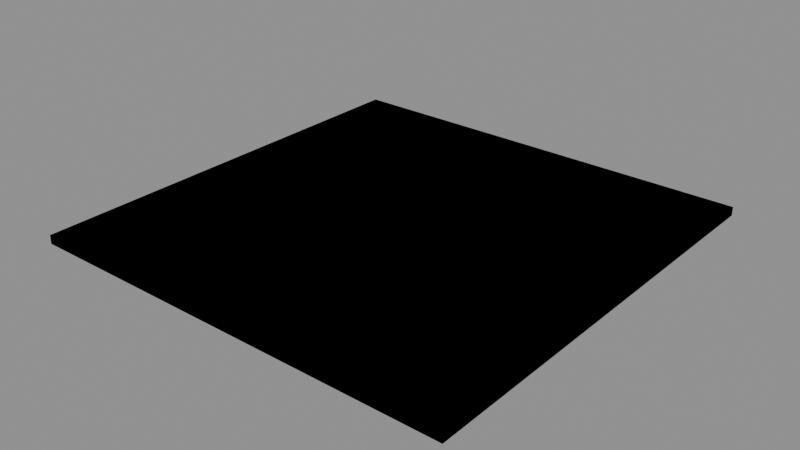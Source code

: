 # Source: floor_wood.blend  (saved by Blender 4.2.66; exported with 4.5.12 LTS)
import bpy
from mathutils import Matrix  # noqa: F401  (used for matrix-valued properties, if any)

bpy.ops.wm.read_factory_settings(use_empty=True)
scene = bpy.context.scene
scene.name = 'Scene'

# ---- images (referenced by path relative to the original .blend; pixels are not part of the script)
import os
ASSET_DIR = os.environ.get("B2B_ASSET_DIR", "")  # directory of the original .blend (textures are referenced by path, not embedded)
HERE = os.path.dirname(os.path.abspath(__file__))  # packed textures are extracted next to this script under _unpacked/

def load_image(name, relpath, width, height, colorspace="sRGB"):
    """Load a texture the original file referenced (path relative to the .blend, or extracted next to this script)."""
    p = next((c for c in (os.path.join(HERE, relpath), os.path.join(ASSET_DIR, relpath)) if relpath and os.path.exists(c)), "")
    if p:
        img = bpy.data.images.load(p, check_existing=True)
        img.name = name
    else:  # same state as the original file: an image datablock whose file is absent (Cycles renders it pink)
        img = bpy.data.images.new(name, width, height)
        img.source = "FILE"
        img.filepath = "//" + (relpath or name)
    img.colorspace_settings.name = colorspace
    return img
img_t_wood_floor = load_image('t_wood_floor', '_unpacked/t_wood_floor.0f7efa5a.png', 512, 512, 'sRGB')

# ---- materials (node trees are filled in below, after node groups)
mat_m_woodfloor = bpy.data.materials.new('M_WoodFloor')
mat_m_woodfloor.use_backface_culling = True
mat_m_col = bpy.data.materials.new('M_Col')
mat_m_col.use_backface_culling = True
mat_m_col.diffuse_color = (0.0, 0.0, 0.0, 1.0)

# ---- material node trees
mat_m_woodfloor.use_nodes = True; mat_m_woodfloor.node_tree.nodes.clear()
_N = mat_m_woodfloor.node_tree.nodes; _L = mat_m_woodfloor.node_tree.links
n0 = _N.new('ShaderNodeBsdfPrincipled'); n0.name = 'Principled BSDF'; n0.location = (10, 300)
n0.inputs[2].default_value = 0.72
n1 = _N.new('ShaderNodeOutputMaterial'); n1.name = 'Material Output'; n1.location = (300, 300)
n2 = _N.new('ShaderNodeTexImage'); n2.name = 'Image Texture'; n2.location = (-440, 210)
n2.label = 'BASE COLOR'
n2.image = img_t_wood_floor
_L.new(n0.outputs[0], n1.inputs[0])
_L.new(n2.outputs[0], n0.inputs[0])
n1.is_active_output = True
mat_m_col.use_nodes = True; mat_m_col.node_tree.nodes.clear()
_N = mat_m_col.node_tree.nodes; _L = mat_m_col.node_tree.links
n0 = _N.new('ShaderNodeBsdfPrincipled'); n0.name = 'Principled BSDF'; n0.location = (10, 300)
n0.inputs[0].default_value = (0.0, 0.0, 0.0, 1.0)
n0.inputs[2].default_value = 1.0
n1 = _N.new('ShaderNodeOutputMaterial'); n1.name = 'Material Output'; n1.location = (300, 300)
_L.new(n0.outputs[0], n1.inputs[0])
n1.is_active_output = True

# ---- meshes
me_floor = bpy.data.meshes.new('Floor')
me_floor.from_pydata([(-2.0, -2.0, -0.04), (2.0, -2.0, -0.04), (2.0, -2.0, 0.04), (-2.0, -2.0, 0.04), (2.0, 2.0, -0.04), (-2.0, 2.0, -0.04), (-2.0, 2.0, 0.04), (2.0, 2.0, 0.04), (2.0, -2.0, -0.04), (2.0, 2.0, -0.04), (2.0, 2.0, 0.04), (2.0, -2.0, 0.04), (-2.0, 2.0, -0.04), (-2.0, -2.0, -0.04), (-2.0, -2.0, 0.04), (-2.0, 2.0, 0.04), (-2.0, -2.0, 0.04), (2.0, -2.0, 0.04), (2.0, 2.0, 0.04), (-2.0, 2.0, 0.04), (-2.0, 2.0, -0.04), (2.0, 2.0, -0.04), (2.0, -2.0, -0.04), (-2.0, -2.0, -0.04)], [], [(0, 1, 2), (0, 2, 3), (4, 5, 6), (4, 6, 7), (8, 9, 10), (8, 10, 11), (12, 13, 14), (12, 14, 15), (16, 17, 18), (16, 18, 19), (20, 21, 22), (20, 22, 23)])
_uv = me_floor.uv_layers.new(name='UVMap')
_uv.uv.foreach_set('vector', [0.0, 1.0, 2.0, 1.0, 2.0, -1.0, 0.0, 1.0, 2.0, -1.0, 0.0, -1.0, 0.0, 1.0, 2.0, 1.0, 2.0, -1.0, 0.0, 1.0, 2.0, -1.0, 0.0, -1.0, 0.0, 1.0, 2.0, 1.0, 2.0, -1.0, 0.0, 1.0, 2.0, -1.0, 0.0, -1.0, 0.0, 1.0, 2.0, 1.0, 2.0, -1.0, 0.0, 1.0, 2.0, -1.0, 0.0, -1.0, 0.0, 1.0, 2.0, 1.0, 2.0, -1.0, 0.0, 1.0, 2.0, -1.0, 0.0, -1.0, 0.0, 1.0, 2.0, 1.0, 2.0, -1.0, 0.0, 1.0, 2.0, -1.0, 0.0, -1.0])
me_floor.materials.append(mat_m_woodfloor)
me_floor.update()
me_floor.normals_split_custom_set([tuple(v) for v in zip(*[iter([0.0, -1.0, 0.0, 0.0, -1.0, 0.0, 0.0, -1.0, 0.0, 0.0, -1.0, 0.0, 0.0, -1.0, 0.0, 0.0, -1.0, 0.0, 0.0, 1.0, 0.0, 0.0, 1.0, 0.0, 0.0, 1.0, 0.0, 0.0, 1.0, 0.0, 0.0, 1.0, 0.0, 0.0, 1.0, 0.0, 1.0, 0.0, 0.0, 1.0, 0.0, 0.0, 1.0, 0.0, 0.0, 1.0, 0.0, 0.0, 1.0, 0.0, 0.0, 1.0, 0.0, 0.0, -1.0, 0.0, 0.0, -1.0, 0.0, 0.0, -1.0, 0.0, 0.0, -1.0, 0.0, 0.0, -1.0, 0.0, 0.0, -1.0, 0.0, 0.0, 0.0, 0.0, 1.0, 0.0, 0.0, 1.0, 0.0, 0.0, 1.0, 0.0, 0.0, 1.0, 0.0, 0.0, 1.0, 0.0, 0.0, 1.0, 0.0, 0.0, -1.0, 0.0, 0.0, -1.0, 0.0, 0.0, -1.0, 0.0, 0.0, -1.0, 0.0, 0.0, -1.0, 0.0, 0.0, -1.0])] * 3)])
me_sm_floorwood_colonly = bpy.data.meshes.new('SM_FloorWood-colonly')
me_sm_floorwood_colonly.from_pydata([(-2.0, -2.0, -0.04), (2.0, -2.0, -0.04), (2.0, -2.0, 0.04), (-2.0, -2.0, 0.04), (2.0, 2.0, -0.04), (-2.0, 2.0, -0.04), (-2.0, 2.0, 0.04), (2.0, 2.0, 0.04), (2.0, -2.0, -0.04), (2.0, 2.0, -0.04), (2.0, 2.0, 0.04), (2.0, -2.0, 0.04), (-2.0, 2.0, -0.04), (-2.0, -2.0, -0.04), (-2.0, -2.0, 0.04), (-2.0, 2.0, 0.04), (-2.0, -2.0, 0.04), (2.0, -2.0, 0.04), (2.0, 2.0, 0.04), (-2.0, 2.0, 0.04), (-2.0, 2.0, -0.04), (2.0, 2.0, -0.04), (2.0, -2.0, -0.04), (-2.0, -2.0, -0.04)], [], [(0, 1, 2), (0, 2, 3), (4, 5, 6), (4, 6, 7), (8, 9, 10), (8, 10, 11), (12, 13, 14), (12, 14, 15), (16, 17, 18), (16, 18, 19), (20, 21, 22), (20, 22, 23)])
_uv = me_sm_floorwood_colonly.uv_layers.new(name='UVMap')
_uv.uv.foreach_set('vector', [0.0, 1.0, 1.0, 1.0, 1.0, 0.0, 0.0, 1.0, 1.0, 0.0, 0.0, 0.0, 0.0, 1.0, 1.0, 1.0, 1.0, 0.0, 0.0, 1.0, 1.0, 0.0, 0.0, 0.0, 0.0, 1.0, 1.0, 1.0, 1.0, 0.0, 0.0, 1.0, 1.0, 0.0, 0.0, 0.0, 0.0, 1.0, 1.0, 1.0, 1.0, 0.0, 0.0, 1.0, 1.0, 0.0, 0.0, 0.0, 0.0, 1.0, 1.0, 1.0, 1.0, 0.0, 0.0, 1.0, 1.0, 0.0, 0.0, 0.0, 0.0, 1.0, 1.0, 1.0, 1.0, 0.0, 0.0, 1.0, 1.0, 0.0, 0.0, 0.0])
me_sm_floorwood_colonly.materials.append(mat_m_col)
me_sm_floorwood_colonly.update()
me_sm_floorwood_colonly.normals_split_custom_set([tuple(v) for v in zip(*[iter([0.0, -1.0, 0.0, 0.0, -1.0, 0.0, 0.0, -1.0, 0.0, 0.0, -1.0, 0.0, 0.0, -1.0, 0.0, 0.0, -1.0, 0.0, 0.0, 1.0, 0.0, 0.0, 1.0, 0.0, 0.0, 1.0, 0.0, 0.0, 1.0, 0.0, 0.0, 1.0, 0.0, 0.0, 1.0, 0.0, 1.0, 0.0, 0.0, 1.0, 0.0, 0.0, 1.0, 0.0, 0.0, 1.0, 0.0, 0.0, 1.0, 0.0, 0.0, 1.0, 0.0, 0.0, -1.0, 0.0, 0.0, -1.0, 0.0, 0.0, -1.0, 0.0, 0.0, -1.0, 0.0, 0.0, -1.0, 0.0, 0.0, -1.0, 0.0, 0.0, 0.0, 0.0, 1.0, 0.0, 0.0, 1.0, 0.0, 0.0, 1.0, 0.0, 0.0, 1.0, 0.0, 0.0, 1.0, 0.0, 0.0, 1.0, 0.0, 0.0, -1.0, 0.0, 0.0, -1.0, 0.0, 0.0, -1.0, 0.0, 0.0, -1.0, 0.0, 0.0, -1.0, 0.0, 0.0, -1.0])] * 3)])

# ---- objects
ob_floor_wood = bpy.data.objects.new('floor_wood', None)
ob_floor = bpy.data.objects.new('Floor', me_floor)
ob_sm_floorwood_colonly = bpy.data.objects.new('SM_FloorWood-colonly', me_sm_floorwood_colonly)

# ---- transforms, parenting, visibility, modifiers, constraints
ob_floor_wood.location = (0.0, 0.0, 0.0)
ob_floor_wood.rotation_mode = 'QUATERNION'
ob_floor_wood.rotation_quaternion = (1.0, 0.0, 0.0, 0.0)
ob_floor_wood.empty_display_size = 0.001
ob_floor.parent = ob_floor_wood
ob_floor.location = (0.0, 0.0, -0.04)
ob_floor.rotation_mode = 'QUATERNION'
ob_floor.rotation_quaternion = (1.0, 0.0, 0.0, 0.0)
ob_sm_floorwood_colonly.parent = ob_floor_wood
ob_sm_floorwood_colonly.location = (0.0, 0.0, -0.04)
ob_sm_floorwood_colonly.rotation_mode = 'QUATERNION'
ob_sm_floorwood_colonly.rotation_quaternion = (1.0, 0.0, 0.0, 0.0)

# ---- collection membership
scene.collection.objects.link(ob_floor_wood)
scene.collection.objects.link(ob_floor)
scene.collection.objects.link(ob_sm_floorwood_colonly)

# ---- scene / render settings (as saved in the file)
scene.frame_start = 1; scene.frame_end = 250; scene.frame_set(1)
scene.render.engine = 'BLENDER_EEVEE_NEXT'
bpy.context.view_layer.update()

# ---- added for rendering (the .blend has no active camera and no usable light): camera, sun + grey world if the file has none
cam_auto = bpy.data.cameras.new('AutoCamera')
cam_auto.lens = 50.0
cam_auto.sensor_width = 36.0
cam_auto.clip_end = 1000.0
ob_auto_camera = bpy.data.objects.new('AutoCamera', cam_auto)
scene.collection.objects.link(ob_auto_camera)
ob_auto_camera.location = (5.23438, -6.28126, 4.14751)
ob_auto_camera.rotation_euler = (1.09748, -7.21219e-08, 0.694738)
scene.camera = ob_auto_camera
light_auto_sun = bpy.data.lights.new('AutoSun', 'SUN')
light_auto_sun.energy = 3.0
light_auto_sun.angle = 0.0523599
ob_auto_sun = bpy.data.objects.new('AutoSun', light_auto_sun)
scene.collection.objects.link(ob_auto_sun)
ob_auto_sun.rotation_euler = (0.872665, 0.174533, 0.523599)
if scene.world is None:
    world_auto = bpy.data.worlds.new('AutoWorld')
    world_auto.color = (0.3, 0.3, 0.3)
    scene.world = world_auto
bpy.context.view_layer.update()
